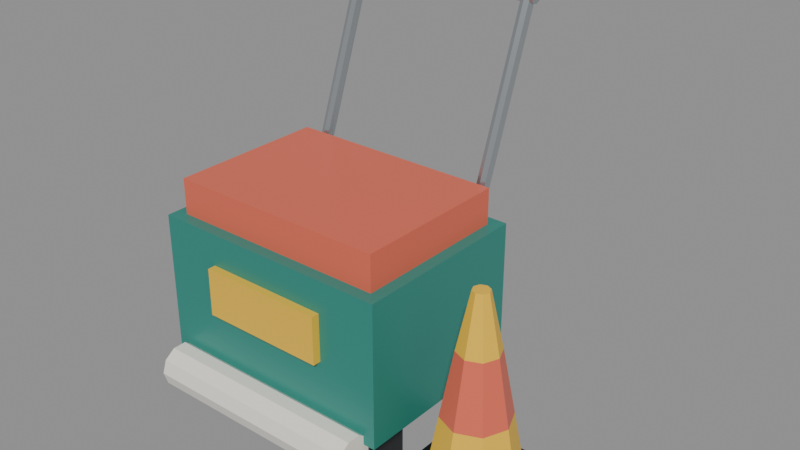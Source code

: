 # Source: cozy_bowling_lane_oiler_cart.blend  (saved by Blender 5.2.45; exported with 4.5.12 LTS)
import bpy
from mathutils import Matrix  # noqa: F401  (used for matrix-valued properties, if any)

bpy.ops.wm.read_factory_settings(use_empty=True)
scene = bpy.context.scene
scene.name = 'Scene'

# ---- materials (node trees are filled in below, after node groups)
mat_bowling_teal_seafoam = bpy.data.materials.new('Bowling_Teal_Seafoam')
mat_bowling_teal_seafoam.diffuse_color = (0.02624, 0.2542, 0.2086, 1.0)
mat_bowling_coral_pink = bpy.data.materials.new('Bowling_Coral_Pink')
mat_bowling_coral_pink.diffuse_color = (0.7605, 0.1441, 0.08438, 1.0)
mat_bowling_chrome_steel = bpy.data.materials.new('Bowling_Chrome_Steel')
mat_bowling_chrome_steel.diffuse_color = (0.552, 0.5972, 0.6308, 1.0)
mat_bowling_bumper_yellow = bpy.data.materials.new('Bowling_Bumper_Yellow')
mat_bowling_bumper_yellow.diffuse_color = (0.8879, 0.5333, 0.03955, 1.0)
mat_bowling_obsidian_ball = bpy.data.materials.new('Bowling_Obsidian_Ball')
mat_bowling_obsidian_ball.diffuse_color = (0.01161, 0.01444, 0.01938, 1.0)
mat_bowling_cream_pearl = bpy.data.materials.new('Bowling_Cream_Pearl')
mat_bowling_cream_pearl.diffuse_color = (0.9047, 0.8632, 0.7913, 1.0)

# ---- material node trees
mat_bowling_teal_seafoam.use_nodes = True; mat_bowling_teal_seafoam.node_tree.nodes.clear()
_N = mat_bowling_teal_seafoam.node_tree.nodes; _L = mat_bowling_teal_seafoam.node_tree.links
n0 = _N.new('ShaderNodeBsdfPrincipled'); n0.name = 'Principled BSDF'; n0.location = (-200, 100)
n0.inputs[0].default_value = (0.02624, 0.2542, 0.2086, 1.0)
n0.inputs[1].default_value = 0.05
n0.inputs[2].default_value = 0.35
n0.inputs[10].default_value = 0.005
n1 = _N.new('ShaderNodeOutputMaterial'); n1.name = 'Material Output'; n1.location = (200, 100)
_L.new(n0.outputs[0], n1.inputs[0])
n1.is_active_output = True
mat_bowling_coral_pink.use_nodes = True; mat_bowling_coral_pink.node_tree.nodes.clear()
_N = mat_bowling_coral_pink.node_tree.nodes; _L = mat_bowling_coral_pink.node_tree.links
n0 = _N.new('ShaderNodeBsdfPrincipled'); n0.name = 'Principled BSDF'; n0.location = (-200, 100)
n0.inputs[0].default_value = (0.7605, 0.1441, 0.08438, 1.0)
n0.inputs[2].default_value = 0.38
n0.inputs[10].default_value = 0.005
n1 = _N.new('ShaderNodeOutputMaterial'); n1.name = 'Material Output'; n1.location = (200, 100)
_L.new(n0.outputs[0], n1.inputs[0])
n1.is_active_output = True
mat_bowling_chrome_steel.use_nodes = True; mat_bowling_chrome_steel.node_tree.nodes.clear()
_N = mat_bowling_chrome_steel.node_tree.nodes; _L = mat_bowling_chrome_steel.node_tree.links
n0 = _N.new('ShaderNodeBsdfPrincipled'); n0.name = 'Principled BSDF'; n0.location = (-200, 100)
n0.inputs[0].default_value = (0.552, 0.5972, 0.6308, 1.0)
n0.inputs[1].default_value = 0.9
n0.inputs[2].default_value = 0.22
n0.inputs[10].default_value = 0.005
n1 = _N.new('ShaderNodeOutputMaterial'); n1.name = 'Material Output'; n1.location = (200, 100)
_L.new(n0.outputs[0], n1.inputs[0])
n1.is_active_output = True
mat_bowling_bumper_yellow.use_nodes = True; mat_bowling_bumper_yellow.node_tree.nodes.clear()
_N = mat_bowling_bumper_yellow.node_tree.nodes; _L = mat_bowling_bumper_yellow.node_tree.links
n0 = _N.new('ShaderNodeBsdfPrincipled'); n0.name = 'Principled BSDF'; n0.location = (-200, 100)
n0.inputs[0].default_value = (0.8879, 0.5333, 0.03955, 1.0)
n0.inputs[2].default_value = 0.42
n0.inputs[10].default_value = 0.005
n1 = _N.new('ShaderNodeOutputMaterial'); n1.name = 'Material Output'; n1.location = (200, 100)
_L.new(n0.outputs[0], n1.inputs[0])
n1.is_active_output = True
mat_bowling_obsidian_ball.use_nodes = True; mat_bowling_obsidian_ball.node_tree.nodes.clear()
_N = mat_bowling_obsidian_ball.node_tree.nodes; _L = mat_bowling_obsidian_ball.node_tree.links
n0 = _N.new('ShaderNodeBsdfPrincipled'); n0.name = 'Principled BSDF'; n0.location = (-200, 100)
n0.inputs[0].default_value = (0.01161, 0.01444, 0.01938, 1.0)
n0.inputs[1].default_value = 0.15
n0.inputs[2].default_value = 0.2
n0.inputs[10].default_value = 0.005
n1 = _N.new('ShaderNodeOutputMaterial'); n1.name = 'Material Output'; n1.location = (200, 100)
_L.new(n0.outputs[0], n1.inputs[0])
n1.is_active_output = True
mat_bowling_cream_pearl.use_nodes = True; mat_bowling_cream_pearl.node_tree.nodes.clear()
_N = mat_bowling_cream_pearl.node_tree.nodes; _L = mat_bowling_cream_pearl.node_tree.links
n0 = _N.new('ShaderNodeBsdfPrincipled'); n0.name = 'Principled BSDF'; n0.location = (-200, 100)
n0.inputs[0].default_value = (0.9047, 0.8632, 0.7913, 1.0)
n0.inputs[2].default_value = 0.4
n0.inputs[10].default_value = 0.005
n1 = _N.new('ShaderNodeOutputMaterial'); n1.name = 'Material Output'; n1.location = (200, 100)
_L.new(n0.outputs[0], n1.inputs[0])
n1.is_active_output = True

# ---- meshes
me_oilercart_mesh = bpy.data.meshes.new('OilerCart_Mesh')
me_oilercart_mesh.from_pydata([(-0.31, -0.23, 0.1), (-0.31, -0.23, 0.46), (-0.31, 0.23, 0.46), (-0.31, 0.23, 0.1), (-0.31, 0.23, 0.1), (-0.31, 0.23, 0.46), (0.31, 0.23, 0.46), (0.31, 0.23, 0.1), (0.31, 0.23, 0.1), (0.31, 0.23, 0.46), (0.31, -0.23, 0.46), (0.31, -0.23, 0.1), (0.31, -0.23, 0.1), (0.31, -0.23, 0.46), (-0.31, -0.23, 0.46), (-0.31, -0.23, 0.1), (-0.31, 0.23, 0.1), (0.31, 0.23, 0.1), (0.31, -0.23, 0.1), (-0.31, -0.23, 0.1), (0.31, 0.23, 0.46), (-0.31, 0.23, 0.46), (-0.31, -0.23, 0.46), (0.31, -0.23, 0.46), (-0.28, -0.2, 0.45), (-0.28, -0.2, 0.55), (-0.28, 0.2, 0.55), (-0.28, 0.2, 0.45), (-0.28, 0.2, 0.45), (-0.28, 0.2, 0.55), (0.28, 0.2, 0.55), (0.28, 0.2, 0.45), (0.28, 0.2, 0.45), (0.28, 0.2, 0.55), (0.28, -0.2, 0.55), (0.28, -0.2, 0.45), (0.28, -0.2, 0.45), (0.28, -0.2, 0.55), (-0.28, -0.2, 0.55), (-0.28, -0.2, 0.45), (-0.28, 0.2, 0.45), (0.28, 0.2, 0.45), (0.28, -0.2, 0.45), (-0.28, -0.2, 0.45), (0.28, 0.2, 0.55), (-0.28, 0.2, 0.55), (-0.28, -0.2, 0.55), (0.28, -0.2, 0.55), (-0.16, -0.25, 0.26), (-0.16, -0.25, 0.38), (-0.16, -0.22, 0.38), (-0.16, -0.22, 0.26), (-0.16, -0.22, 0.26), (-0.16, -0.22, 0.38), (0.16, -0.22, 0.38), (0.16, -0.22, 0.26), (0.16, -0.22, 0.26), (0.16, -0.22, 0.38), (0.16, -0.25, 0.38), (0.16, -0.25, 0.26), (0.16, -0.25, 0.26), (0.16, -0.25, 0.38), (-0.16, -0.25, 0.38), (-0.16, -0.25, 0.26), (-0.16, -0.22, 0.26), (0.16, -0.22, 0.26), (0.16, -0.25, 0.26), (-0.16, -0.25, 0.26), (0.16, -0.22, 0.38), (-0.16, -0.22, 0.38), (-0.16, -0.25, 0.38), (0.16, -0.25, 0.38), (-0.285, -0.215, 0.0), (-0.285, -0.215, 0.12), (-0.285, -0.105, 0.12), (-0.285, -0.105, 0.0), (-0.285, -0.105, 0.0), (-0.285, -0.105, 0.12), (-0.235, -0.105, 0.12), (-0.235, -0.105, 0.0), (-0.235, -0.105, 0.0), (-0.235, -0.105, 0.12), (-0.235, -0.215, 0.12), (-0.235, -0.215, 0.0), (-0.235, -0.215, 0.0), (-0.235, -0.215, 0.12), (-0.285, -0.215, 0.12), (-0.285, -0.215, 0.0), (-0.285, -0.105, 0.0), (-0.235, -0.105, 0.0), (-0.235, -0.215, 0.0), (-0.285, -0.215, 0.0), (-0.235, -0.105, 0.12), (-0.285, -0.105, 0.12), (-0.285, -0.215, 0.12), (-0.235, -0.215, 0.12), (-0.285, 0.105, 0.0), (-0.285, 0.105, 0.12), (-0.285, 0.215, 0.12), (-0.285, 0.215, 0.0), (-0.285, 0.215, 0.0), (-0.285, 0.215, 0.12), (-0.235, 0.215, 0.12), (-0.235, 0.215, 0.0), (-0.235, 0.215, 0.0), (-0.235, 0.215, 0.12), (-0.235, 0.105, 0.12), (-0.235, 0.105, 0.0), (-0.235, 0.105, 0.0), (-0.235, 0.105, 0.12), (-0.285, 0.105, 0.12), (-0.285, 0.105, 0.0), (-0.285, 0.215, 0.0), (-0.235, 0.215, 0.0), (-0.235, 0.105, 0.0), (-0.285, 0.105, 0.0), (-0.235, 0.215, 0.12), (-0.285, 0.215, 0.12), (-0.285, 0.105, 0.12), (-0.235, 0.105, 0.12), (0.235, -0.215, 0.0), (0.235, -0.215, 0.12), (0.235, -0.105, 0.12), (0.235, -0.105, 0.0), (0.235, -0.105, 0.0), (0.235, -0.105, 0.12), (0.285, -0.105, 0.12), (0.285, -0.105, 0.0), (0.285, -0.105, 0.0), (0.285, -0.105, 0.12), (0.285, -0.215, 0.12), (0.285, -0.215, 0.0), (0.285, -0.215, 0.0), (0.285, -0.215, 0.12), (0.235, -0.215, 0.12), (0.235, -0.215, 0.0), (0.235, -0.105, 0.0), (0.285, -0.105, 0.0), (0.285, -0.215, 0.0), (0.235, -0.215, 0.0), (0.285, -0.105, 0.12), (0.235, -0.105, 0.12), (0.235, -0.215, 0.12), (0.285, -0.215, 0.12), (0.235, 0.105, 0.0), (0.235, 0.105, 0.12), (0.235, 0.215, 0.12), (0.235, 0.215, 0.0), (0.235, 0.215, 0.0), (0.235, 0.215, 0.12), (0.285, 0.215, 0.12), (0.285, 0.215, 0.0), (0.285, 0.215, 0.0), (0.285, 0.215, 0.12), (0.285, 0.105, 0.12), (0.285, 0.105, 0.0), (0.285, 0.105, 0.0), (0.285, 0.105, 0.12), (0.235, 0.105, 0.12), (0.235, 0.105, 0.0), (0.235, 0.215, 0.0), (0.285, 0.215, 0.0), (0.285, 0.105, 0.0), (0.235, 0.105, 0.0), (0.285, 0.215, 0.12), (0.235, 0.215, 0.12), (0.235, 0.105, 0.12), (0.285, 0.105, 0.12), (-0.224, 0.2, 0.44), (-0.2287, 0.2106, 0.4362), (-0.24, 0.2151, 0.4346), (-0.2513, 0.2106, 0.4362), (-0.256, 0.2, 0.44), (-0.2513, 0.1894, 0.4438), (-0.24, 0.1849, 0.4454), (-0.2287, 0.1894, 0.4438), (-0.224, 0.38, 0.94), (-0.2287, 0.3906, 0.9362), (-0.24, 0.3951, 0.9346), (-0.2513, 0.3906, 0.9362), (-0.256, 0.38, 0.94), (-0.2513, 0.3694, 0.9438), (-0.24, 0.3649, 0.9454), (-0.2287, 0.3694, 0.9438), (0.256, 0.2, 0.44), (0.2513, 0.2106, 0.4362), (0.24, 0.2151, 0.4346), (0.2287, 0.2106, 0.4362), (0.224, 0.2, 0.44), (0.2287, 0.1894, 0.4438), (0.24, 0.1849, 0.4454), (0.2513, 0.1894, 0.4438), (0.256, 0.38, 0.94), (0.2513, 0.3906, 0.9362), (0.24, 0.3951, 0.9346), (0.2287, 0.3906, 0.9362), (0.224, 0.38, 0.94), (0.2287, 0.3694, 0.9438), (0.24, 0.3649, 0.9454), (0.2513, 0.3694, 0.9438), (-0.26, 0.398, 0.94), (-0.26, 0.3927, 0.9527), (-0.26, 0.38, 0.958), (-0.26, 0.3673, 0.9527), (-0.26, 0.362, 0.94), (-0.26, 0.3673, 0.9273), (-0.26, 0.38, 0.922), (-0.26, 0.3927, 0.9273), (0.26, 0.398, 0.94), (0.26, 0.3927, 0.9527), (0.26, 0.38, 0.958), (0.26, 0.3673, 0.9527), (0.26, 0.362, 0.94), (0.26, 0.3673, 0.9273), (0.26, 0.38, 0.922), (0.26, 0.3927, 0.9273), (-0.28, -0.205, 0.08), (-0.28, -0.2155, 0.1123), (-0.28, -0.243, 0.1323), (-0.28, -0.277, 0.1323), (-0.28, -0.3045, 0.1123), (-0.28, -0.315, 0.08), (-0.28, -0.3045, 0.04767), (-0.28, -0.277, 0.02769), (-0.28, -0.243, 0.02769), (-0.28, -0.2155, 0.04767), (0.28, -0.205, 0.08), (0.28, -0.2155, 0.1123), (0.28, -0.243, 0.1323), (0.28, -0.277, 0.1323), (0.28, -0.3045, 0.1123), (0.28, -0.315, 0.08), (0.28, -0.3045, 0.04767), (0.28, -0.277, 0.02769), (0.28, -0.243, 0.02769), (0.28, -0.2155, 0.04767), (0.34, -0.24, 0.0), (0.34, -0.24, 0.04), (0.34, 0.04, 0.04), (0.34, 0.04, 0.0), (0.34, 0.04, 0.0), (0.34, 0.04, 0.04), (0.62, 0.04, 0.04), (0.62, 0.04, 0.0), (0.62, 0.04, 0.0), (0.62, 0.04, 0.04), (0.62, -0.24, 0.04), (0.62, -0.24, 0.0), (0.62, -0.24, 0.0), (0.62, -0.24, 0.04), (0.34, -0.24, 0.04), (0.34, -0.24, 0.0), (0.34, 0.04, 0.0), (0.62, 0.04, 0.0), (0.62, -0.24, 0.0), (0.34, -0.24, 0.0), (0.62, 0.04, 0.04), (0.34, 0.04, 0.04), (0.34, -0.24, 0.04), (0.62, -0.24, 0.04), (0.59, -0.1, 0.04), (0.5578, -0.02222, 0.04), (0.48, 0.01, 0.04), (0.4022, -0.02222, 0.04), (0.37, -0.1, 0.04), (0.4022, -0.1778, 0.04), (0.48, -0.21, 0.04), (0.5578, -0.1778, 0.04), (0.56, -0.1, 0.2), (0.5366, -0.04343, 0.2), (0.48, -0.02, 0.2), (0.4234, -0.04343, 0.2), (0.4, -0.1, 0.2), (0.4234, -0.1566, 0.2), (0.48, -0.18, 0.2), (0.5366, -0.1566, 0.2), (0.53, -0.1, 0.36), (0.5154, -0.06464, 0.36), (0.48, -0.05, 0.36), (0.4446, -0.06464, 0.36), (0.43, -0.1, 0.36), (0.4446, -0.1354, 0.36), (0.48, -0.15, 0.36), (0.5154, -0.1354, 0.36), (0.5, -0.1, 0.5), (0.4941, -0.08586, 0.5), (0.48, -0.08, 0.5), (0.4659, -0.08586, 0.5), (0.46, -0.1, 0.5), (0.4659, -0.1141, 0.5), (0.48, -0.12, 0.5), (0.4941, -0.1141, 0.5)], [], [(0, 1, 2, 3), (4, 5, 6, 7), (8, 9, 10, 11), (12, 13, 14, 15), (16, 17, 18, 19), (20, 21, 22, 23), (24, 25, 26, 27), (28, 29, 30, 31), (32, 33, 34, 35), (36, 37, 38, 39), (40, 41, 42, 43), (44, 45, 46, 47), (48, 49, 50, 51), (52, 53, 54, 55), (56, 57, 58, 59), (60, 61, 62, 63), (64, 65, 66, 67), (68, 69, 70, 71), (72, 73, 74, 75), (76, 77, 78, 79), (80, 81, 82, 83), (84, 85, 86, 87), (88, 89, 90, 91), (92, 93, 94, 95), (96, 97, 98, 99), (100, 101, 102, 103), (104, 105, 106, 107), (108, 109, 110, 111), (112, 113, 114, 115), (116, 117, 118, 119), (120, 121, 122, 123), (124, 125, 126, 127), (128, 129, 130, 131), (132, 133, 134, 135), (136, 137, 138, 139), (140, 141, 142, 143), (144, 145, 146, 147), (148, 149, 150, 151), (152, 153, 154, 155), (156, 157, 158, 159), (160, 161, 162, 163), (164, 165, 166, 167), (168, 169, 177, 176), (169, 170, 178, 177), (170, 171, 179, 178), (171, 172, 180, 179), (172, 173, 181, 180), (173, 174, 182, 181), (174, 175, 183, 182), (175, 168, 176, 183), (175, 174, 173, 172, 171, 170, 169, 168), (176, 177, 178, 179, 180, 181, 182, 183), (184, 185, 193, 192), (185, 186, 194, 193), (186, 187, 195, 194), (187, 188, 196, 195), (188, 189, 197, 196), (189, 190, 198, 197), (190, 191, 199, 198), (191, 184, 192, 199), (191, 190, 189, 188, 187, 186, 185, 184), (192, 193, 194, 195, 196, 197, 198, 199), (200, 201, 209, 208), (201, 202, 210, 209), (202, 203, 211, 210), (203, 204, 212, 211), (204, 205, 213, 212), (205, 206, 214, 213), (206, 207, 215, 214), (207, 200, 208, 215), (207, 206, 205, 204, 203, 202, 201, 200), (208, 209, 210, 211, 212, 213, 214, 215), (216, 217, 227, 226), (217, 218, 228, 227), (218, 219, 229, 228), (219, 220, 230, 229), (220, 221, 231, 230), (221, 222, 232, 231), (222, 223, 233, 232), (223, 224, 234, 233), (224, 225, 235, 234), (225, 216, 226, 235), (225, 224, 223, 222, 221, 220, 219, 218, 217, 216), (226, 227, 228, 229, 230, 231, 232, 233, 234, 235), (236, 237, 238, 239), (240, 241, 242, 243), (244, 245, 246, 247), (248, 249, 250, 251), (252, 253, 254, 255), (256, 257, 258, 259), (260, 261, 269, 268), (261, 262, 270, 269), (262, 263, 271, 270), (263, 264, 272, 271), (264, 265, 273, 272), (265, 266, 274, 273), (266, 267, 275, 274), (267, 260, 268, 275), (268, 269, 277, 276), (269, 270, 278, 277), (270, 271, 279, 278), (271, 272, 280, 279), (272, 273, 281, 280), (273, 274, 282, 281), (274, 275, 283, 282), (275, 268, 276, 283), (276, 277, 285, 284), (277, 278, 286, 285), (278, 279, 287, 286), (279, 280, 288, 287), (280, 281, 289, 288), (281, 282, 290, 289), (282, 283, 291, 290), (283, 276, 284, 291), (267, 266, 265, 264, 263, 262, 261, 260), (284, 285, 286, 287, 288, 289, 290, 291)])
me_oilercart_mesh.polygons.foreach_set('material_index', [0, 0, 0, 0, 0, 0, 1, 1, 1, 1, 1, 1, 3, 3, 3, 3, 3, 3, 4, 4, 4, 4, 4, 4, 4, 4, 4, 4, 4, 4, 4, 4, 4, 4, 4, 4, 4, 4, 4, 4, 4, 4, 2, 2, 2, 2, 2, 2, 2, 2, 2, 2, 2, 2, 2, 2, 2, 2, 2, 2, 2, 2, 2, 2, 2, 2, 2, 2, 2, 2, 2, 2, 5, 5, 5, 5, 5, 5, 5, 5, 5, 5, 5, 5, 4, 4, 4, 4, 4, 4, 3, 3, 3, 3, 3, 3, 3, 3, 1, 1, 1, 1, 1, 1, 1, 1, 3, 3, 3, 3, 3, 3, 3, 3, 3, 3])
me_oilercart_mesh.materials.append(mat_bowling_teal_seafoam)
me_oilercart_mesh.materials.append(mat_bowling_coral_pink)
me_oilercart_mesh.materials.append(mat_bowling_chrome_steel)
me_oilercart_mesh.materials.append(mat_bowling_bumper_yellow)
me_oilercart_mesh.materials.append(mat_bowling_obsidian_ball)
me_oilercart_mesh.materials.append(mat_bowling_cream_pearl)
me_oilercart_mesh.update()
arm_oilercart_rig = bpy.data.armatures.new('OilerCart_Rig')  # bones are not reproduced

# ---- objects
ob_oilercart_rig = bpy.data.objects.new('OilerCart_Rig', arm_oilercart_rig)
ob_oilercart_mesh = bpy.data.objects.new('OilerCart_Mesh', me_oilercart_mesh)
ob_push_grip = bpy.data.objects.new('Push_Grip', None)

# ---- transforms, parenting, visibility, modifiers, constraints
ob_oilercart_rig.location = (0.0, 0.0, 0.0)
ob_oilercart_mesh.parent = ob_oilercart_rig
ob_oilercart_mesh.location = (0.0, 0.0, 0.0)
_vg = ob_oilercart_mesh.vertex_groups.new(name='Root')
_vg = ob_oilercart_mesh.vertex_groups.new(name='Cart_Body')
_vg.add([0, 1, 2, 3, 4, 5, 6, 7, 8, 9, 10, 11, 12, 13, 14, 15, 16, 17, 18, 19, 20, 21, 22, 23, 24, 25, 26, 27, 28, 29, 30, 31, 32, 33, 34, 35, 36, 37, 38, 39, 40, 41, 42, 43, 44, 45, 46, 47, 48, 49, 50, 51, 52, 53, 54, 55, 56, 57, 58, 59, 60, 61, 62, 63, 64, 65, 66, 67, 68, 69, 70, 71, 72, 73, 74, 75, 76, 77, 78, 79, 80, 81, 82, 83, 84, 85, 86, 87, 88, 89, 90, 91, 92, 93, 94, 95, 96, 97, 98, 99, 100, 101, 102, 103, 104, 105, 106, 107, 108, 109, 110, 111, 112, 113, 114, 115, 116, 117, 118, 119, 120, 121, 122, 123, 124, 125, 126, 127, 128, 129, 130, 131, 132, 133, 134, 135, 136, 137, 138, 139, 140, 141, 142, 143, 144, 145, 146, 147, 148, 149, 150, 151, 152, 153, 154, 155, 156, 157, 158, 159, 160, 161, 162, 163, 164, 165, 166, 167, 168, 169, 170, 171, 172, 173, 174, 175, 176, 177, 178, 179, 180, 181, 182, 183, 184, 185, 186, 187, 188, 189, 190, 191, 192, 193, 194, 195, 196, 197, 198, 199, 200, 201, 202, 203, 204, 205, 206, 207, 208, 209, 210, 211, 212, 213, 214, 215], 1.0, 'REPLACE')
_vg = ob_oilercart_mesh.vertex_groups.new(name='Roller_Brush')
_vg.add([216, 217, 218, 219, 220, 221, 222, 223, 224, 225, 226, 227, 228, 229, 230, 231, 232, 233, 234, 235], 1.0, 'REPLACE')
_vg = ob_oilercart_mesh.vertex_groups.new(name='Warning_Cone')
_vg.add([236, 237, 238, 239, 240, 241, 242, 243, 244, 245, 246, 247, 248, 249, 250, 251, 252, 253, 254, 255, 256, 257, 258, 259, 260, 261, 262, 263, 264, 265, 266, 267, 268, 269, 270, 271, 272, 273, 274, 275, 276, 277, 278, 279, 280, 281, 282, 283, 284, 285, 286, 287, 288, 289, 290, 291], 1.0, 'REPLACE')
_m = ob_oilercart_mesh.modifiers.new('Armature', 'ARMATURE')
_m.object = ob_oilercart_rig
ob_push_grip.parent = ob_oilercart_rig
ob_push_grip.matrix_parent_inverse = Matrix(((1.0, -8.742e-08, 0.0, -0.0), (-0.0, 0.0, 1.0, -0.55), (-8.742e-08, -1.0, 0.0, -0.0), (-0.0, 0.0, -0.0, 1.0)))
ob_push_grip.location = (0.0, 0.38, 0.94)
ob_push_grip.empty_display_size = 0.03

# ---- collection membership
scene.collection.objects.link(ob_oilercart_rig)
scene.collection.objects.link(ob_oilercart_mesh)
scene.collection.objects.link(ob_push_grip)

# ---- scene / render settings (as saved in the file)
scene.frame_start = 1; scene.frame_end = 250; scene.frame_set(1)
scene.render.engine = 'BLENDER_EEVEE_NEXT'
scene.render.fps = 30
scene.render.bake_bias = 0.0
scene.render.bake_samples = 0
scene.render.compositor_device = 'GPU'
scene.eevee.use_volume_custom_range = False
scene.eevee.fast_gi_thickness_near = 0.1
scene.eevee.fast_gi_thickness_far = 0.0
scene.eevee.ray_tracing_options.screen_trace_thickness = 0.1
bpy.context.view_layer.update()

# ---- added for rendering (the .blend has no active camera and no usable light): camera, sun + grey world if the file has none
cam_auto = bpy.data.cameras.new('AutoCamera')
cam_auto.lens = 50.0
cam_auto.sensor_width = 36.0
cam_auto.clip_end = 1000.0
ob_auto_camera = bpy.data.objects.new('AutoCamera', cam_auto)
scene.collection.objects.link(ob_auto_camera)
ob_auto_camera.location = (1.55543, -1.63902, 1.59935)
ob_auto_camera.rotation_euler = (1.09748, -7.21219e-08, 0.694738)
scene.camera = ob_auto_camera
light_auto_sun = bpy.data.lights.new('AutoSun', 'SUN')
light_auto_sun.energy = 3.0
light_auto_sun.angle = 0.0523599
ob_auto_sun = bpy.data.objects.new('AutoSun', light_auto_sun)
scene.collection.objects.link(ob_auto_sun)
ob_auto_sun.rotation_euler = (0.872665, 0.174533, 0.523599)
if scene.world is None:
    world_auto = bpy.data.worlds.new('AutoWorld')
    world_auto.color = (0.3, 0.3, 0.3)
    scene.world = world_auto
bpy.context.view_layer.update()

